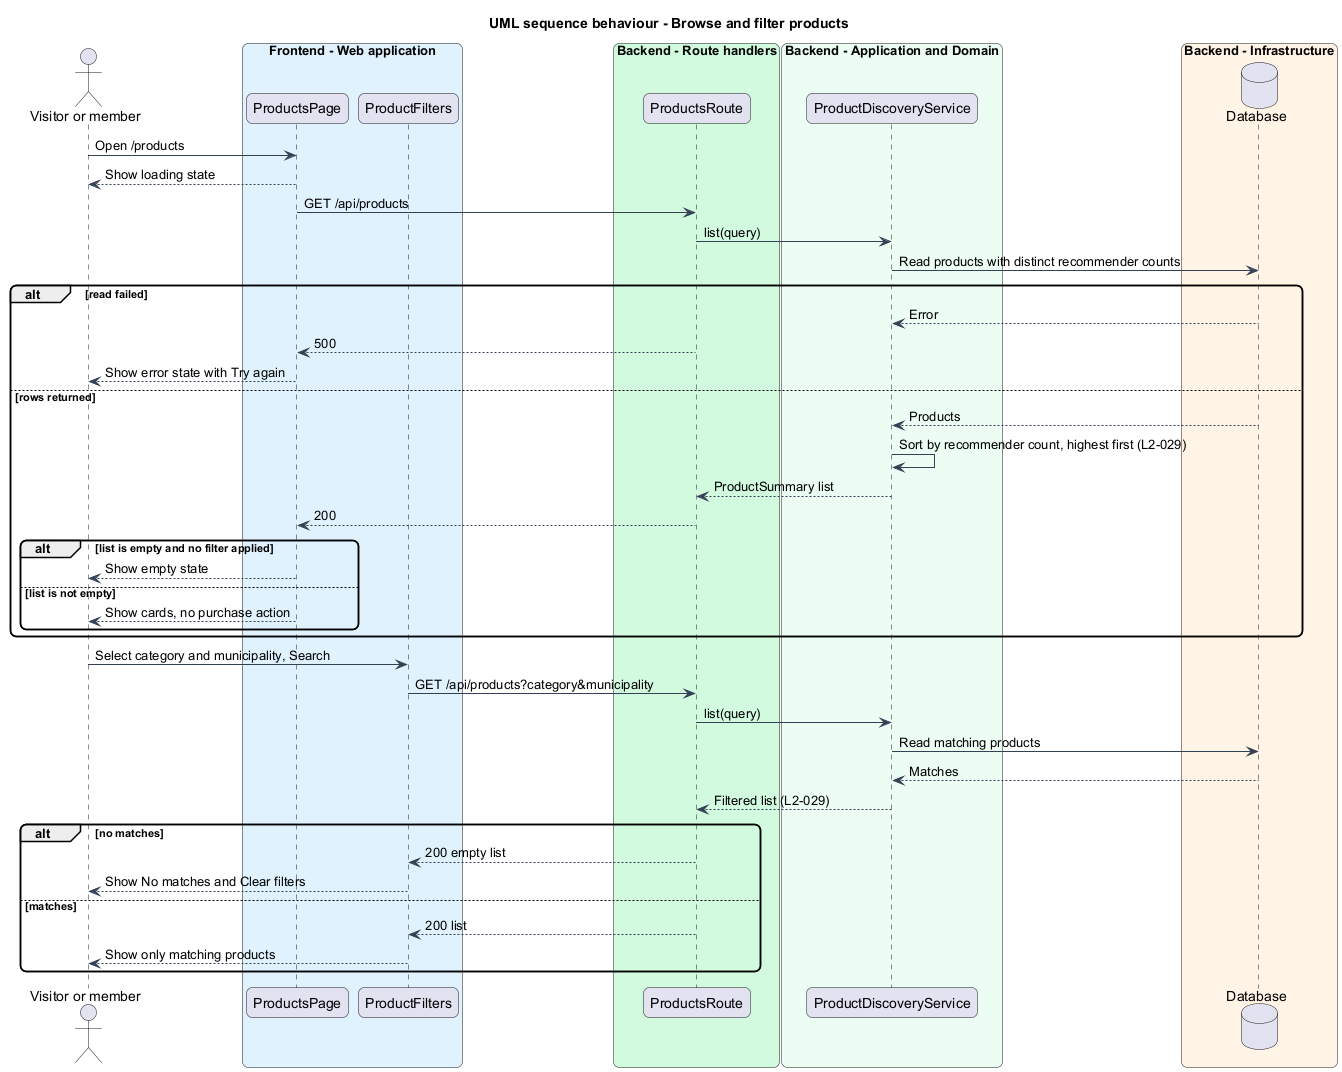

The diagram above was rendered by PlantUML. Its source (embedded in the PNG):
@startuml
title UML sequence behaviour - Browse and filter products
skinparam backgroundColor #FFFFFF
skinparam shadowing false
skinparam roundcorner 12
skinparam defaultFontName Arial
skinparam ArrowColor #344054
actor "Visitor or member" as actor
box "Frontend - Web application" #E0F2FE
  participant "ProductsPage" as page
  participant "ProductFilters" as filters
end box
box "Backend - Route handlers" #D1FADF
  participant "ProductsRoute" as route
end box
box "Backend - Application and Domain" #ECFDF3
  participant "ProductDiscoveryService" as svc
end box
box "Backend - Infrastructure" #FFF4E5
  database "Database" as db
end box
actor -> page : Open /products
page --> actor : Show loading state
page -> route : GET /api/products
route -> svc : list(query)
svc -> db : Read products with distinct recommender counts
alt read failed
  db --> svc : Error
  route --> page : 500
  page --> actor : Show error state with Try again
else rows returned
  db --> svc : Products
  svc -> svc : Sort by recommender count, highest first (L2-029)
  svc --> route : ProductSummary list
  route --> page : 200
  alt list is empty and no filter applied
    page --> actor : Show empty state
  else list is not empty
    page --> actor : Show cards, no purchase action
  end
end
actor -> filters : Select category and municipality, Search
filters -> route : GET /api/products?category&municipality
route -> svc : list(query)
svc -> db : Read matching products
db --> svc : Matches
svc --> route : Filtered list (L2-029)
alt no matches
  route --> filters : 200 empty list
  filters --> actor : Show No matches and Clear filters
else matches
  route --> filters : 200 list
  filters --> actor : Show only matching products
end
@enduml